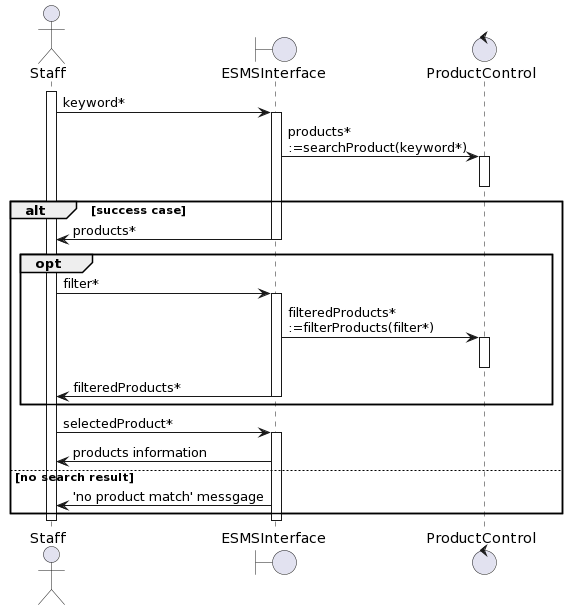

The diagram above was rendered by PlantUML. Its source (embedded in the PNG):
@startuml
actor       Staff       as Staff
boundary    ESMSInterface    as EI
control     ProductControl     as PC

activate Staff
Staff -> EI : keyword* 
activate EI

EI -> PC : products*\n:=searchProduct(keyword*)

activate PC
deactivate PC

alt success case
EI -> Staff: products*
deactivate EI

opt
Staff -> EI : filter* 
activate EI

EI -> PC : filteredProducts*\n:=filterProducts(filter*)

activate PC
deactivate PC

EI -> Staff: filteredProducts*
deactivate EI
end

Staff -> EI : selectedProduct* 
activate EI

EI -> Staff: products information

else no search result
EI -> Staff : 'no product match' messgage

end
deactivate EI
deactivate Staff
@enduml